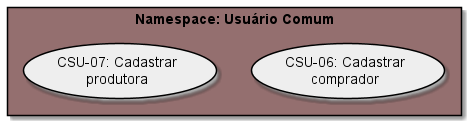

The diagram above was rendered by PlantUML. Its source (embedded in the PNG):
@startuml Comum

rectangle "Namespace: Usuário Comum" #946F6F {
  usecase (CSU-06: Cadastrar\ncomprador) #EEE;line:000
  usecase (CSU-07: Cadastrar\nprodutora) #EEE;line:000
}

@enduml